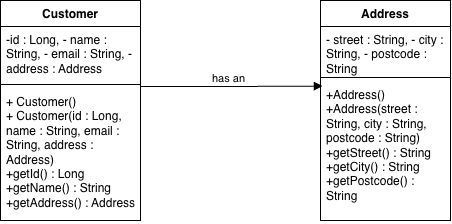

The diagram above was exported from draw.io. Its source (the exported page's mxGraphModel, read from the mxfile embedded in the PNG):
<mxGraphModel dx="581" dy="364" grid="1" gridSize="10" guides="1" tooltips="1" connect="1" arrows="1" fold="1" page="1" pageScale="1" pageWidth="827" pageHeight="1169" math="0" shadow="0">
  <root>
    <mxCell id="0" />
    <mxCell id="1" parent="0" />
    <mxCell id="NAPP5BOcin2YiuDGIg7V-1" parent="1" style="swimlane;fontStyle=1;align=center;verticalAlign=top;childLayout=stackLayout;horizontal=1;startSize=26;horizontalStack=0;resizeParent=1;resizeParentMax=0;resizeLast=0;collapsible=1;marginBottom=0;whiteSpace=wrap;html=1;" value="Customer" vertex="1">
      <mxGeometry height="220" width="140" x="160" y="560" as="geometry" />
    </mxCell>
    <mxCell id="NAPP5BOcin2YiuDGIg7V-2" parent="NAPP5BOcin2YiuDGIg7V-1" style="text;strokeColor=none;fillColor=none;align=left;verticalAlign=top;spacingLeft=4;spacingRight=4;overflow=hidden;rotatable=0;points=[[0,0.5],[1,0.5]];portConstraint=eastwest;whiteSpace=wrap;html=1;" value="-id : Long, - name : String, - email : String, - address : Address" vertex="1">
      <mxGeometry height="54" width="140" y="26" as="geometry" />
    </mxCell>
    <mxCell id="NAPP5BOcin2YiuDGIg7V-3" parent="NAPP5BOcin2YiuDGIg7V-1" style="line;strokeWidth=1;fillColor=none;align=left;verticalAlign=middle;spacingTop=-1;spacingLeft=3;spacingRight=3;rotatable=0;labelPosition=right;points=[];portConstraint=eastwest;strokeColor=inherit;" value="" vertex="1">
      <mxGeometry height="8" width="140" y="80" as="geometry" />
    </mxCell>
    <mxCell id="NAPP5BOcin2YiuDGIg7V-4" parent="NAPP5BOcin2YiuDGIg7V-1" style="text;strokeColor=none;fillColor=none;align=left;verticalAlign=top;spacingLeft=4;spacingRight=4;overflow=hidden;rotatable=0;points=[[0,0.5],[1,0.5]];portConstraint=eastwest;whiteSpace=wrap;html=1;" value="+ Customer()&lt;div&gt;+ Customer(id : Long, name : String, email :&lt;/div&gt;&lt;div&gt;String, address : Address)&lt;/div&gt;&lt;div&gt;+getId() : Long&lt;/div&gt;&lt;div&gt;+getName() : String&lt;/div&gt;&lt;div&gt;+getAddress() : Address&lt;/div&gt;&lt;div&gt;&lt;br&gt;&lt;/div&gt;" vertex="1">
      <mxGeometry height="132" width="140" y="88" as="geometry" />
    </mxCell>
    <mxCell id="NAPP5BOcin2YiuDGIg7V-5" parent="1" style="swimlane;fontStyle=1;align=center;verticalAlign=top;childLayout=stackLayout;horizontal=1;startSize=26;horizontalStack=0;resizeParent=1;resizeParentMax=0;resizeLast=0;collapsible=1;marginBottom=0;whiteSpace=wrap;html=1;" value="Address" vertex="1">
      <mxGeometry height="220" width="130" x="480" y="560" as="geometry">
        <mxRectangle height="30" width="80" x="480" y="560" as="alternateBounds" />
      </mxGeometry>
    </mxCell>
    <mxCell id="NAPP5BOcin2YiuDGIg7V-6" parent="NAPP5BOcin2YiuDGIg7V-5" style="text;strokeColor=none;fillColor=none;align=left;verticalAlign=top;spacingLeft=4;spacingRight=4;overflow=hidden;rotatable=0;points=[[0,0.5],[1,0.5]];portConstraint=eastwest;whiteSpace=wrap;html=1;" value="- street : String, - city :&lt;div&gt;String, - postcode : String&lt;/div&gt;" vertex="1">
      <mxGeometry height="47" width="130" y="26" as="geometry" />
    </mxCell>
    <mxCell id="NAPP5BOcin2YiuDGIg7V-7" parent="NAPP5BOcin2YiuDGIg7V-5" style="line;strokeWidth=1;fillColor=none;align=left;verticalAlign=middle;spacingTop=-1;spacingLeft=3;spacingRight=3;rotatable=0;labelPosition=right;points=[];portConstraint=eastwest;strokeColor=inherit;" value="" vertex="1">
      <mxGeometry height="8" width="130" y="73" as="geometry" />
    </mxCell>
    <mxCell id="NAPP5BOcin2YiuDGIg7V-8" parent="NAPP5BOcin2YiuDGIg7V-5" style="text;strokeColor=none;fillColor=none;align=left;verticalAlign=top;spacingLeft=4;spacingRight=4;overflow=hidden;rotatable=0;points=[[0,0.5],[1,0.5]];portConstraint=eastwest;whiteSpace=wrap;html=1;" value="+Address()&lt;div&gt;+Address(street : String, city : String, postcode : String)&lt;/div&gt;&lt;div&gt;+getStreet() : String&lt;/div&gt;&lt;div&gt;+getCity() : String&lt;/div&gt;&lt;div&gt;+getPostcode() : String&lt;/div&gt;" vertex="1">
      <mxGeometry height="139" width="130" y="81" as="geometry" />
    </mxCell>
    <mxCell id="NAPP5BOcin2YiuDGIg7V-9" edge="1" parent="1" style="endArrow=block;endFill=1;html=1;edgeStyle=orthogonalEdgeStyle;align=left;verticalAlign=top;rounded=0;entryX=0.015;entryY=0.033;entryDx=0;entryDy=0;entryPerimeter=0;" target="NAPP5BOcin2YiuDGIg7V-8" value="">
      <mxGeometry relative="1" x="-1" as="geometry">
        <mxPoint x="300" y="646" as="sourcePoint" />
        <mxPoint x="460" y="646" as="targetPoint" />
      </mxGeometry>
    </mxCell>
    <mxCell id="NAPP5BOcin2YiuDGIg7V-10" connectable="0" parent="NAPP5BOcin2YiuDGIg7V-9" style="edgeLabel;resizable=0;html=1;align=left;verticalAlign=bottom;" value="has an" vertex="1">
      <mxGeometry relative="1" x="-1" as="geometry">
        <mxPoint x="70" as="offset" />
      </mxGeometry>
    </mxCell>
  </root>
</mxGraphModel>